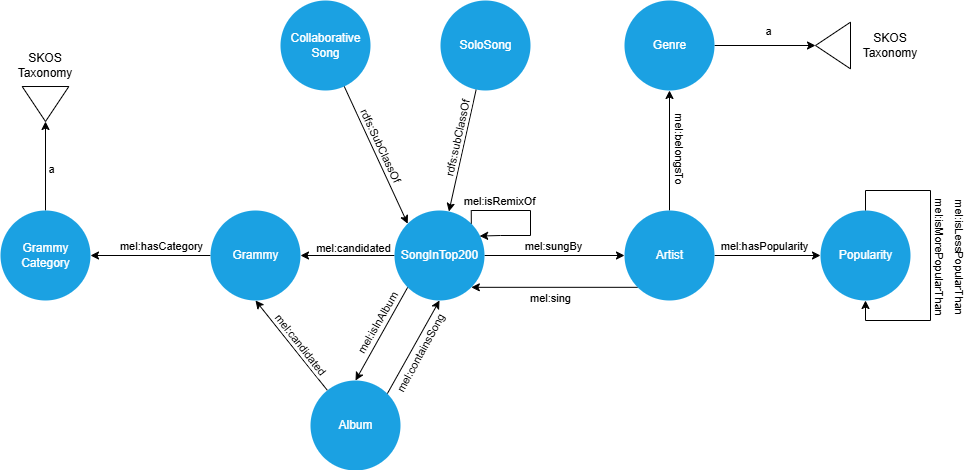

The diagram above was exported from draw.io. Its source (the exported page's mxGraphModel, read from the mxfile embedded in the PNG):
<mxGraphModel dx="2812" dy="1050" grid="1" gridSize="10" guides="1" tooltips="1" connect="1" arrows="1" fold="1" page="1" pageScale="1" pageWidth="827" pageHeight="1169" math="0" shadow="0">
  <root>
    <mxCell id="0" />
    <mxCell id="1" parent="0" />
    <mxCell id="tRpOVmWbks3b5mQYXGLM-45" style="rounded=0;orthogonalLoop=1;jettySize=auto;html=1;entryX=1;entryY=1;entryDx=0;entryDy=0;exitX=0;exitY=1;exitDx=0;exitDy=0;" edge="1" source="tRpOVmWbks3b5mQYXGLM-60" target="tRpOVmWbks3b5mQYXGLM-71" parent="1">
      <mxGeometry relative="1" as="geometry" />
    </mxCell>
    <mxCell id="tRpOVmWbks3b5mQYXGLM-46" value="mel:sing" style="edgeLabel;html=1;align=center;verticalAlign=middle;resizable=0;points=[];" vertex="1" connectable="0" parent="tRpOVmWbks3b5mQYXGLM-45">
      <mxGeometry x="-0.0449" relative="1" as="geometry">
        <mxPoint x="-8" y="10" as="offset" />
      </mxGeometry>
    </mxCell>
    <mxCell id="tRpOVmWbks3b5mQYXGLM-55" style="edgeStyle=orthogonalEdgeStyle;rounded=0;orthogonalLoop=1;jettySize=auto;html=1;exitX=1;exitY=0;exitDx=0;exitDy=0;entryX=1;entryY=0;entryDx=0;entryDy=0;" edge="1" source="tRpOVmWbks3b5mQYXGLM-60" target="tRpOVmWbks3b5mQYXGLM-60" parent="1">
      <mxGeometry relative="1" as="geometry" />
    </mxCell>
    <mxCell id="tRpOVmWbks3b5mQYXGLM-56" style="rounded=0;orthogonalLoop=1;jettySize=auto;html=1;exitX=0.5;exitY=0;exitDx=0;exitDy=0;" edge="1" source="tRpOVmWbks3b5mQYXGLM-60" target="tRpOVmWbks3b5mQYXGLM-78" parent="1">
      <mxGeometry relative="1" as="geometry" />
    </mxCell>
    <mxCell id="tRpOVmWbks3b5mQYXGLM-57" value="mel:belongsTo" style="edgeLabel;html=1;align=center;verticalAlign=middle;resizable=0;points=[];rotation=90;" vertex="1" connectable="0" parent="tRpOVmWbks3b5mQYXGLM-56">
      <mxGeometry x="-0.2892" y="-1" relative="1" as="geometry">
        <mxPoint x="10" y="-20" as="offset" />
      </mxGeometry>
    </mxCell>
    <mxCell id="tRpOVmWbks3b5mQYXGLM-88" style="edgeStyle=orthogonalEdgeStyle;rounded=0;orthogonalLoop=1;jettySize=auto;html=1;entryX=0;entryY=0.5;entryDx=0;entryDy=0;" edge="1" parent="1" source="tRpOVmWbks3b5mQYXGLM-60" target="tRpOVmWbks3b5mQYXGLM-87">
      <mxGeometry relative="1" as="geometry" />
    </mxCell>
    <mxCell id="tRpOVmWbks3b5mQYXGLM-89" value="mel:hasPopularity" style="edgeLabel;html=1;align=center;verticalAlign=middle;resizable=0;points=[];" vertex="1" connectable="0" parent="tRpOVmWbks3b5mQYXGLM-88">
      <mxGeometry x="0.099" y="2" relative="1" as="geometry">
        <mxPoint x="-9" y="-8" as="offset" />
      </mxGeometry>
    </mxCell>
    <mxCell id="tRpOVmWbks3b5mQYXGLM-60" value="&lt;font color=&quot;#ffffff&quot;&gt;Artist&lt;/font&gt;" style="ellipse;html=1;fillColor=#1ba1e2;strokeColor=none;fontColor=#ffffff;" vertex="1" parent="1">
      <mxGeometry x="434" y="780" width="90" height="90" as="geometry" />
    </mxCell>
    <mxCell id="tRpOVmWbks3b5mQYXGLM-61" style="edgeStyle=orthogonalEdgeStyle;rounded=0;orthogonalLoop=1;jettySize=auto;html=1;elbow=vertical;curved=1;" edge="1" source="tRpOVmWbks3b5mQYXGLM-71" target="tRpOVmWbks3b5mQYXGLM-60" parent="1">
      <mxGeometry relative="1" as="geometry" />
    </mxCell>
    <mxCell id="tRpOVmWbks3b5mQYXGLM-62" value="mel:sungBy" style="edgeLabel;html=1;align=center;verticalAlign=middle;resizable=0;points=[];" vertex="1" connectable="0" parent="tRpOVmWbks3b5mQYXGLM-61">
      <mxGeometry x="-0.0044" y="-1" relative="1" as="geometry">
        <mxPoint x="-2" y="-11" as="offset" />
      </mxGeometry>
    </mxCell>
    <mxCell id="tRpOVmWbks3b5mQYXGLM-63" style="rounded=0;orthogonalLoop=1;jettySize=auto;html=1;exitX=0.695;exitY=0.926;exitDx=0;exitDy=0;exitPerimeter=0;entryX=0;entryY=0;entryDx=0;entryDy=0;" edge="1" source="tRpOVmWbks3b5mQYXGLM-85" target="tRpOVmWbks3b5mQYXGLM-71" parent="1">
      <mxGeometry relative="1" as="geometry">
        <mxPoint x="200" y="690" as="sourcePoint" />
        <mxPoint x="190" y="770" as="targetPoint" />
      </mxGeometry>
    </mxCell>
    <mxCell id="tRpOVmWbks3b5mQYXGLM-64" value="rdfs:SubClassOf" style="edgeLabel;html=1;align=center;verticalAlign=middle;resizable=0;points=[];rotation=64.9;" vertex="1" connectable="0" parent="tRpOVmWbks3b5mQYXGLM-63">
      <mxGeometry x="-0.2041" y="3" relative="1" as="geometry">
        <mxPoint x="9" y="5" as="offset" />
      </mxGeometry>
    </mxCell>
    <mxCell id="tRpOVmWbks3b5mQYXGLM-65" style="rounded=0;orthogonalLoop=1;jettySize=auto;html=1;" edge="1" source="tRpOVmWbks3b5mQYXGLM-86" target="tRpOVmWbks3b5mQYXGLM-71" parent="1">
      <mxGeometry relative="1" as="geometry">
        <mxPoint x="300" y="680" as="targetPoint" />
      </mxGeometry>
    </mxCell>
    <mxCell id="tRpOVmWbks3b5mQYXGLM-66" value="rdfs:subClassOf" style="edgeLabel;html=1;align=center;verticalAlign=middle;resizable=0;points=[];rotation=-77.4;" vertex="1" connectable="0" parent="tRpOVmWbks3b5mQYXGLM-65">
      <mxGeometry x="-0.0771" y="-4" relative="1" as="geometry">
        <mxPoint x="-3" y="-5" as="offset" />
      </mxGeometry>
    </mxCell>
    <mxCell id="tRpOVmWbks3b5mQYXGLM-67" style="edgeStyle=orthogonalEdgeStyle;rounded=0;orthogonalLoop=1;jettySize=auto;html=1;entryX=1;entryY=0.5;entryDx=0;entryDy=0;" edge="1" source="tRpOVmWbks3b5mQYXGLM-71" target="tRpOVmWbks3b5mQYXGLM-84" parent="1">
      <mxGeometry relative="1" as="geometry" />
    </mxCell>
    <mxCell id="tRpOVmWbks3b5mQYXGLM-68" value="mel:candidated" style="edgeLabel;html=1;align=center;verticalAlign=middle;resizable=0;points=[];" vertex="1" connectable="0" parent="tRpOVmWbks3b5mQYXGLM-67">
      <mxGeometry x="-0.0898" y="-1" relative="1" as="geometry">
        <mxPoint y="-7" as="offset" />
      </mxGeometry>
    </mxCell>
    <mxCell id="tRpOVmWbks3b5mQYXGLM-69" style="rounded=0;orthogonalLoop=1;jettySize=auto;html=1;entryX=0.5;entryY=0;entryDx=0;entryDy=0;exitX=0;exitY=1;exitDx=0;exitDy=0;" edge="1" source="tRpOVmWbks3b5mQYXGLM-71" target="tRpOVmWbks3b5mQYXGLM-83" parent="1">
      <mxGeometry relative="1" as="geometry" />
    </mxCell>
    <mxCell id="tRpOVmWbks3b5mQYXGLM-70" value="mel:isInAlbum" style="edgeLabel;html=1;align=center;verticalAlign=middle;resizable=0;points=[];rotation=-60;" vertex="1" connectable="0" parent="tRpOVmWbks3b5mQYXGLM-69">
      <mxGeometry x="-0.1217" y="1" relative="1" as="geometry">
        <mxPoint x="-9" y="-5" as="offset" />
      </mxGeometry>
    </mxCell>
    <mxCell id="tRpOVmWbks3b5mQYXGLM-71" value="SongInTop200" style="ellipse;html=1;fillColor=#1ba1e2;strokeColor=none;fontColor=#ffffff;" vertex="1" parent="1">
      <mxGeometry x="204" y="780" width="90" height="90" as="geometry" />
    </mxCell>
    <mxCell id="tRpOVmWbks3b5mQYXGLM-120" style="edgeStyle=orthogonalEdgeStyle;rounded=0;orthogonalLoop=1;jettySize=auto;html=1;" edge="1" parent="1" source="tRpOVmWbks3b5mQYXGLM-78" target="tRpOVmWbks3b5mQYXGLM-118">
      <mxGeometry relative="1" as="geometry">
        <mxPoint x="700" y="615" as="targetPoint" />
      </mxGeometry>
    </mxCell>
    <mxCell id="tRpOVmWbks3b5mQYXGLM-121" value="a" style="edgeLabel;html=1;align=center;verticalAlign=middle;resizable=0;points=[];" vertex="1" connectable="0" parent="tRpOVmWbks3b5mQYXGLM-120">
      <mxGeometry x="-0.1263" y="-3" relative="1" as="geometry">
        <mxPoint x="8" y="-18" as="offset" />
      </mxGeometry>
    </mxCell>
    <mxCell id="tRpOVmWbks3b5mQYXGLM-78" value="&lt;font color=&quot;#ffffff&quot;&gt;Genre&lt;/font&gt;" style="ellipse;html=1;fillColor=#1ba1e2;strokeColor=none;fontColor=#ffffff;" vertex="1" parent="1">
      <mxGeometry x="434" y="570" width="90" height="90" as="geometry" />
    </mxCell>
    <mxCell id="tRpOVmWbks3b5mQYXGLM-79" style="rounded=0;orthogonalLoop=1;jettySize=auto;html=1;entryX=0.5;entryY=1;entryDx=0;entryDy=0;" edge="1" source="tRpOVmWbks3b5mQYXGLM-83" target="tRpOVmWbks3b5mQYXGLM-84" parent="1">
      <mxGeometry relative="1" as="geometry" />
    </mxCell>
    <mxCell id="tRpOVmWbks3b5mQYXGLM-80" value="mel:candidated" style="edgeLabel;html=1;align=center;verticalAlign=middle;resizable=0;points=[];rotation=51.7;" vertex="1" connectable="0" parent="tRpOVmWbks3b5mQYXGLM-79">
      <mxGeometry x="-0.0351" y="-2" relative="1" as="geometry">
        <mxPoint x="6" y="-3" as="offset" />
      </mxGeometry>
    </mxCell>
    <mxCell id="tRpOVmWbks3b5mQYXGLM-81" style="rounded=0;orthogonalLoop=1;jettySize=auto;html=1;exitX=1;exitY=0;exitDx=0;exitDy=0;entryX=0.5;entryY=1;entryDx=0;entryDy=0;" edge="1" source="tRpOVmWbks3b5mQYXGLM-83" target="tRpOVmWbks3b5mQYXGLM-71" parent="1">
      <mxGeometry relative="1" as="geometry" />
    </mxCell>
    <mxCell id="tRpOVmWbks3b5mQYXGLM-82" value="mel:containsSong" style="edgeLabel;html=1;align=center;verticalAlign=middle;resizable=0;points=[];rotation=-61.4;" vertex="1" connectable="0" parent="tRpOVmWbks3b5mQYXGLM-81">
      <mxGeometry x="0.0361" y="-2" relative="1" as="geometry">
        <mxPoint x="3" y="7" as="offset" />
      </mxGeometry>
    </mxCell>
    <mxCell id="tRpOVmWbks3b5mQYXGLM-83" value="&lt;font color=&quot;#ffffff&quot;&gt;Album&lt;/font&gt;" style="ellipse;html=1;fillColor=#1ba1e2;strokeColor=none;fontColor=#ffffff;" vertex="1" parent="1">
      <mxGeometry x="120" y="950" width="90" height="90" as="geometry" />
    </mxCell>
    <mxCell id="tRpOVmWbks3b5mQYXGLM-114" style="edgeStyle=orthogonalEdgeStyle;rounded=0;orthogonalLoop=1;jettySize=auto;html=1;entryX=1;entryY=0.5;entryDx=0;entryDy=0;" edge="1" parent="1" source="tRpOVmWbks3b5mQYXGLM-84" target="tRpOVmWbks3b5mQYXGLM-111">
      <mxGeometry relative="1" as="geometry" />
    </mxCell>
    <mxCell id="tRpOVmWbks3b5mQYXGLM-115" value="mel:hasCategory" style="edgeLabel;html=1;align=center;verticalAlign=middle;resizable=0;points=[];" vertex="1" connectable="0" parent="tRpOVmWbks3b5mQYXGLM-114">
      <mxGeometry x="-0.1524" y="4" relative="1" as="geometry">
        <mxPoint y="-14" as="offset" />
      </mxGeometry>
    </mxCell>
    <mxCell id="tRpOVmWbks3b5mQYXGLM-84" value="&lt;font color=&quot;#ffffff&quot;&gt;Grammy&lt;/font&gt;" style="ellipse;html=1;fillColor=#1ba1e2;strokeColor=none;fontColor=#ffffff;" vertex="1" parent="1">
      <mxGeometry x="20" y="780" width="90" height="90" as="geometry" />
    </mxCell>
    <mxCell id="tRpOVmWbks3b5mQYXGLM-85" value="&lt;font color=&quot;#ffffff&quot;&gt;Collaborative&lt;/font&gt;&lt;div&gt;&lt;font color=&quot;#ffffff&quot;&gt;Song&lt;/font&gt;&lt;/div&gt;" style="ellipse;html=1;fillColor=#1ba1e2;strokeColor=none;fontColor=#ffffff;" vertex="1" parent="1">
      <mxGeometry x="90" y="570" width="90" height="90" as="geometry" />
    </mxCell>
    <mxCell id="tRpOVmWbks3b5mQYXGLM-86" value="&lt;font color=&quot;#ffffff&quot;&gt;SoloSong&lt;/font&gt;" style="ellipse;html=1;fillColor=#1ba1e2;strokeColor=none;fontColor=#ffffff;" vertex="1" parent="1">
      <mxGeometry x="250" y="570" width="90" height="90" as="geometry" />
    </mxCell>
    <mxCell id="tRpOVmWbks3b5mQYXGLM-87" value="&lt;font color=&quot;#ffffff&quot;&gt;Popularity&lt;/font&gt;" style="ellipse;html=1;fillColor=#1ba1e2;strokeColor=none;fontColor=#ffffff;" vertex="1" parent="1">
      <mxGeometry x="630" y="780" width="90" height="90" as="geometry" />
    </mxCell>
    <mxCell id="tRpOVmWbks3b5mQYXGLM-90" style="edgeStyle=orthogonalEdgeStyle;rounded=0;orthogonalLoop=1;jettySize=auto;html=1;entryX=0.5;entryY=1;entryDx=0;entryDy=0;" edge="1" parent="1" source="tRpOVmWbks3b5mQYXGLM-87" target="tRpOVmWbks3b5mQYXGLM-87">
      <mxGeometry relative="1" as="geometry" />
    </mxCell>
    <mxCell id="tRpOVmWbks3b5mQYXGLM-91" value="mel:isMorePopularThan" style="edgeLabel;html=1;align=center;verticalAlign=middle;resizable=0;points=[];rotation=90;" vertex="1" connectable="0" parent="tRpOVmWbks3b5mQYXGLM-90">
      <mxGeometry x="0.0844" y="-2" relative="1" as="geometry">
        <mxPoint x="12" y="-12" as="offset" />
      </mxGeometry>
    </mxCell>
    <mxCell id="tRpOVmWbks3b5mQYXGLM-92" value="mel:isLessPopularThan" style="edgeLabel;html=1;align=center;verticalAlign=middle;resizable=0;points=[];rotation=90;" vertex="1" connectable="0" parent="tRpOVmWbks3b5mQYXGLM-90">
      <mxGeometry x="0.0844" y="-2" relative="1" as="geometry">
        <mxPoint x="32" y="-12" as="offset" />
      </mxGeometry>
    </mxCell>
    <mxCell id="tRpOVmWbks3b5mQYXGLM-101" style="rounded=0;orthogonalLoop=1;jettySize=auto;html=1;exitX=1;exitY=0;exitDx=0;exitDy=0;entryX=0.946;entryY=0.284;entryDx=0;entryDy=0;entryPerimeter=0;edgeStyle=orthogonalEdgeStyle;" edge="1" parent="1" source="tRpOVmWbks3b5mQYXGLM-71" target="tRpOVmWbks3b5mQYXGLM-71">
      <mxGeometry relative="1" as="geometry">
        <Array as="points">
          <mxPoint x="281" y="780" />
          <mxPoint x="340" y="780" />
          <mxPoint x="340" y="805" />
          <mxPoint x="310" y="805" />
        </Array>
      </mxGeometry>
    </mxCell>
    <mxCell id="tRpOVmWbks3b5mQYXGLM-102" value="mel:isRemixOf" style="edgeLabel;html=1;align=center;verticalAlign=middle;resizable=0;points=[];" vertex="1" connectable="0" parent="tRpOVmWbks3b5mQYXGLM-101">
      <mxGeometry x="-0.4499" y="-1" relative="1" as="geometry">
        <mxPoint y="-11" as="offset" />
      </mxGeometry>
    </mxCell>
    <mxCell id="tRpOVmWbks3b5mQYXGLM-116" style="edgeStyle=orthogonalEdgeStyle;rounded=0;orthogonalLoop=1;jettySize=auto;html=1;entryX=1;entryY=0.5;entryDx=0;entryDy=0;" edge="1" parent="1" source="tRpOVmWbks3b5mQYXGLM-111" target="tRpOVmWbks3b5mQYXGLM-112">
      <mxGeometry relative="1" as="geometry" />
    </mxCell>
    <mxCell id="tRpOVmWbks3b5mQYXGLM-117" value="a" style="edgeLabel;html=1;align=center;verticalAlign=middle;resizable=0;points=[];" vertex="1" connectable="0" parent="tRpOVmWbks3b5mQYXGLM-116">
      <mxGeometry x="-0.0357" y="2" relative="1" as="geometry">
        <mxPoint x="7" as="offset" />
      </mxGeometry>
    </mxCell>
    <mxCell id="tRpOVmWbks3b5mQYXGLM-111" value="Grammy&lt;div&gt;Category&lt;/div&gt;" style="ellipse;html=1;fillColor=#1ba1e2;strokeColor=none;fontColor=#ffffff;" vertex="1" parent="1">
      <mxGeometry x="-190" y="780" width="90" height="90" as="geometry" />
    </mxCell>
    <mxCell id="tRpOVmWbks3b5mQYXGLM-112" value="" style="triangle;whiteSpace=wrap;html=1;rotation=90;" vertex="1" parent="1">
      <mxGeometry x="-162.5" y="650.17" width="35" height="46.67" as="geometry" />
    </mxCell>
    <mxCell id="tRpOVmWbks3b5mQYXGLM-113" value="SKOS&lt;div&gt;Taxonomy&lt;/div&gt;" style="text;html=1;align=center;verticalAlign=middle;whiteSpace=wrap;rounded=0;" vertex="1" parent="1">
      <mxGeometry x="-175" y="620" width="60" height="30" as="geometry" />
    </mxCell>
    <mxCell id="tRpOVmWbks3b5mQYXGLM-118" value="" style="triangle;whiteSpace=wrap;html=1;rotation=-180;" vertex="1" parent="1">
      <mxGeometry x="625" y="591.67" width="35" height="46.67" as="geometry" />
    </mxCell>
    <mxCell id="tRpOVmWbks3b5mQYXGLM-119" value="SKOS&lt;div&gt;Taxonomy&lt;/div&gt;" style="text;html=1;align=center;verticalAlign=middle;whiteSpace=wrap;rounded=0;" vertex="1" parent="1">
      <mxGeometry x="670" y="600.01" width="60" height="30" as="geometry" />
    </mxCell>
  </root>
</mxGraphModel>